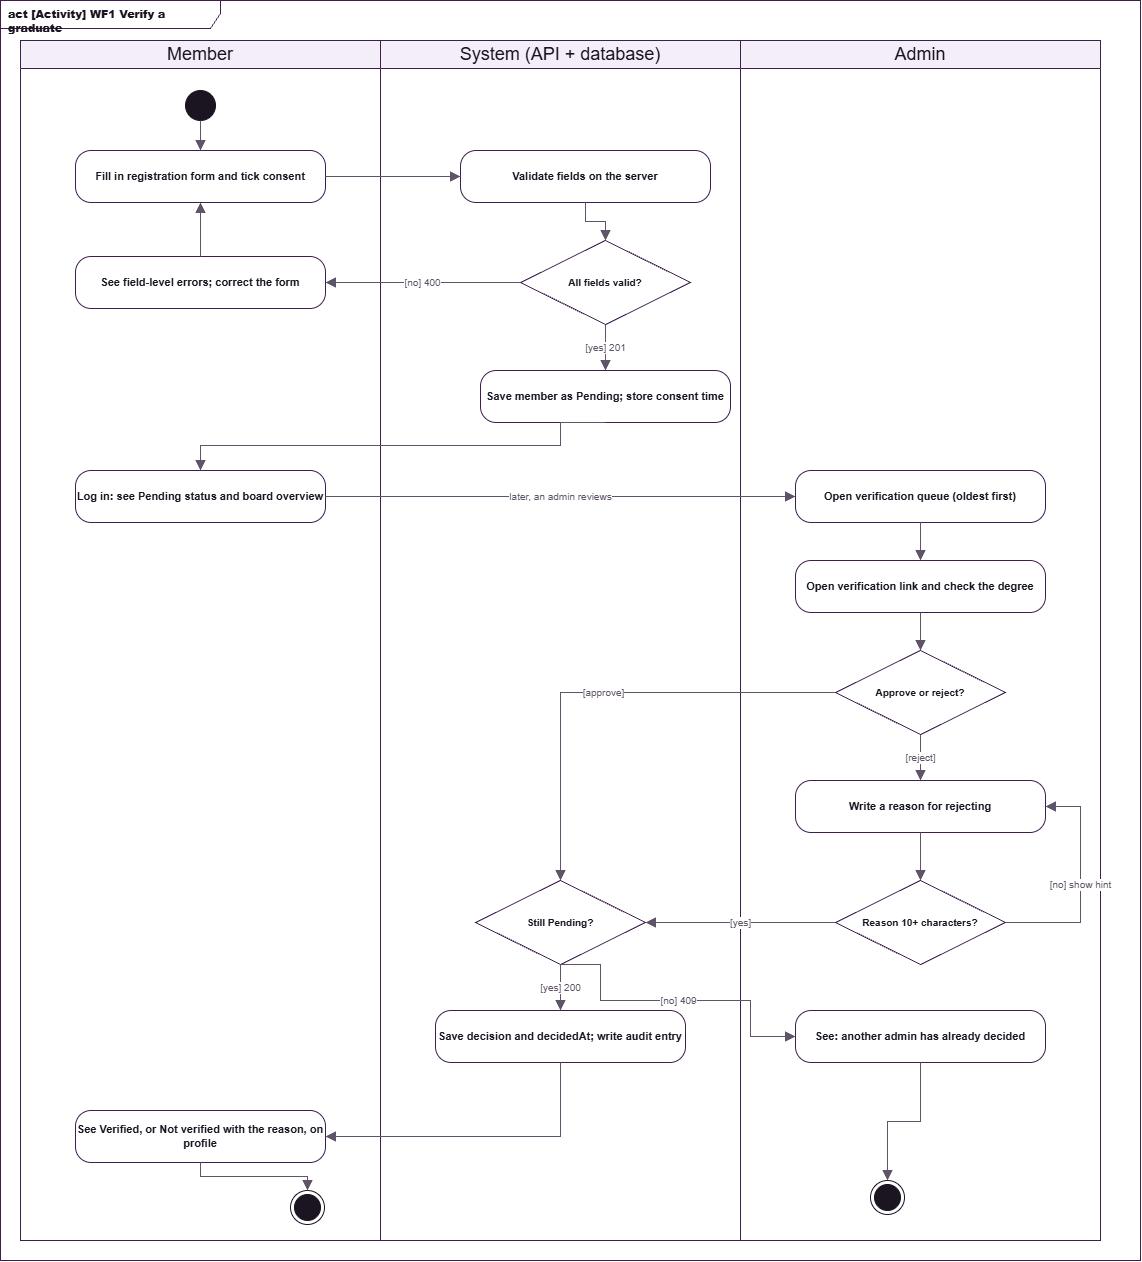

The diagram above was exported from draw.io. Its source (the exported page's mxGraphModel, read from the mxfile embedded in the PNG):
<mxGraphModel dx="2109" dy="1003" grid="1" gridSize="10" guides="1" tooltips="1" connect="1" arrows="1" fold="1" page="0" pageScale="1" pageWidth="827" pageHeight="1169" math="0" shadow="0">
  <root>
    <mxCell id="0" />
    <mxCell id="1" parent="0" />
    <mxCell id="n2" parent="1" style="whiteSpace=wrap;html=1;fontFamily=Helvetica;fontSize=11;fontColor=#1B1421;strokeColor=#3D1F4F;fillColor=#FFFFFF;shape=umlFrame;width=220;height=28;fillColor=none;fontStyle=1;align=left;verticalAlign=top;spacingLeft=6;" value="&lt;b&gt;act [Activity] WF1 Verify a graduate&lt;/b&gt;" vertex="1">
      <mxGeometry height="1260" width="1140" as="geometry" />
    </mxCell>
    <mxCell id="n3" parent="1" style="whiteSpace=wrap;html=1;fontFamily=Helvetica;fontSize=11;fontColor=#1B1421;strokeColor=#3D1F4F;fillColor=#FFFFFF;swimlane;shape=swimlane;horizontal=1;startSize=28;fontStyle=1;fontSize=13;fillColor=#F3EEF7;swimlaneFillColor=#FFFFFF;" value="&lt;font style=&quot;font-size: 18px; font-weight: normal;&quot;&gt;Member&lt;/font&gt;" vertex="1">
      <mxGeometry height="1200" width="360" x="20" y="40" as="geometry" />
    </mxCell>
    <mxCell id="n22" parent="n3" style="ellipse;shape=endState;perimeter=ellipsePerimeter;html=1;fillColor=#1B1421;strokeColor=#1B1421;" value="" vertex="1">
      <mxGeometry height="34" width="34" x="270" y="1150" as="geometry" />
    </mxCell>
    <mxCell id="n4" parent="1" style="whiteSpace=wrap;html=1;fontFamily=Helvetica;fontSize=11;fontColor=#1B1421;strokeColor=#3D1F4F;fillColor=#FFFFFF;swimlane;shape=swimlane;horizontal=1;startSize=28;fontStyle=1;fontSize=13;fillColor=#F3EEF7;swimlaneFillColor=#FFFFFF;" value="&lt;font style=&quot;font-size: 18px; font-weight: normal;&quot;&gt;System (API + database)&lt;/font&gt;" vertex="1">
      <mxGeometry height="1200" width="360" x="380" y="40" as="geometry" />
    </mxCell>
    <mxCell id="n8" parent="n4" style="whiteSpace=wrap;html=1;fontFamily=Helvetica;fontSize=11;fontColor=#1B1421;strokeColor=#3D1F4F;fillColor=#FFFFFF;rounded=1;arcSize=30;align=center;verticalAlign=middle;" value="&lt;b&gt;Validate fields on the server&lt;/b&gt;" vertex="1">
      <mxGeometry height="52" width="250" x="80" y="110" as="geometry" />
    </mxCell>
    <mxCell id="n9" parent="n4" style="whiteSpace=wrap;html=1;fontFamily=Helvetica;fontSize=11;fontColor=#1B1421;strokeColor=#3D1F4F;fillColor=#FFFFFF;rhombus;shape=rhombus;perimeter=rhombusPerimeter;align=center;verticalAlign=middle;fontSize=10;" value="&lt;b&gt;All fields valid?&lt;/b&gt;" vertex="1">
      <mxGeometry height="84" width="170" x="140" y="200" as="geometry" />
    </mxCell>
    <mxCell id="e26" edge="1" parent="n4" source="n8" style="html=1;fontFamily=Helvetica;fontSize=10;fontColor=#5F5468;labelBackgroundColor=#FFFFFF;strokeColor=#5F5468;edgeStyle=orthogonalEdgeStyle;rounded=0;endSize=8;endArrow=block;endFill=1;" target="n9" value="">
      <mxGeometry relative="1" as="geometry" />
    </mxCell>
    <mxCell id="n11" parent="n4" style="whiteSpace=wrap;html=1;fontFamily=Helvetica;fontSize=11;fontColor=#1B1421;strokeColor=#3D1F4F;fillColor=#FFFFFF;rounded=1;arcSize=30;align=center;verticalAlign=middle;" value="&lt;b&gt;Save member as Pending; store consent time&lt;/b&gt;" vertex="1">
      <mxGeometry height="52" width="250" x="100" y="330" as="geometry" />
    </mxCell>
    <mxCell id="e29" edge="1" parent="n4" source="n9" style="html=1;fontFamily=Helvetica;fontSize=10;fontColor=#5F5468;labelBackgroundColor=#FFFFFF;strokeColor=#5F5468;edgeStyle=orthogonalEdgeStyle;rounded=0;endSize=8;endArrow=block;endFill=1;exitX=0.5;exitY=1;exitDx=0;exitDy=0;entryX=0.5;entryY=0;entryDx=0;entryDy=0;" target="n11" value="[yes] 201">
      <mxGeometry relative="1" as="geometry" />
    </mxCell>
    <mxCell id="n5" parent="1" style="whiteSpace=wrap;html=1;fontFamily=Helvetica;fontSize=11;fontColor=#1B1421;strokeColor=#3D1F4F;fillColor=#FFFFFF;swimlane;shape=swimlane;horizontal=1;startSize=28;fontStyle=1;fontSize=13;fillColor=#F3EEF7;swimlaneFillColor=#FFFFFF;" value="&lt;font style=&quot;font-size: 18px; font-weight: normal;&quot;&gt;Admin&lt;/font&gt;" vertex="1">
      <mxGeometry height="1200" width="360" x="740" y="40" as="geometry" />
    </mxCell>
    <mxCell id="n6" parent="1" style="ellipse;shape=ellipse;perimeter=ellipsePerimeter;html=1;fillColor=#1B1421;strokeColor=#1B1421;" value="" vertex="1">
      <mxGeometry height="30" width="30" x="185" y="90" as="geometry" />
    </mxCell>
    <mxCell id="n7" parent="1" style="whiteSpace=wrap;html=1;fontFamily=Helvetica;fontSize=11;fontColor=#1B1421;strokeColor=#3D1F4F;fillColor=#FFFFFF;rounded=1;arcSize=30;align=center;verticalAlign=middle;" value="&lt;b&gt;Fill in registration form and tick consent&lt;/b&gt;" vertex="1">
      <mxGeometry height="52" width="250" x="75" y="150" as="geometry" />
    </mxCell>
    <mxCell id="n10" parent="1" style="whiteSpace=wrap;html=1;fontFamily=Helvetica;fontSize=11;fontColor=#1B1421;strokeColor=#3D1F4F;fillColor=#FFFFFF;rounded=1;arcSize=30;align=center;verticalAlign=middle;" value="&lt;b&gt;See field-level errors; correct the form&lt;/b&gt;" vertex="1">
      <mxGeometry height="52" width="250" x="75" y="256" as="geometry" />
    </mxCell>
    <mxCell id="n12" parent="1" style="whiteSpace=wrap;html=1;fontFamily=Helvetica;fontSize=11;fontColor=#1B1421;strokeColor=#3D1F4F;fillColor=#FFFFFF;rounded=1;arcSize=30;align=center;verticalAlign=middle;" value="&lt;b&gt;Log in: see Pending status and board overview&lt;/b&gt;" vertex="1">
      <mxGeometry height="52" width="250" x="75" y="470" as="geometry" />
    </mxCell>
    <mxCell id="n13" parent="1" style="whiteSpace=wrap;html=1;fontFamily=Helvetica;fontSize=11;fontColor=#1B1421;strokeColor=#3D1F4F;fillColor=#FFFFFF;rounded=1;arcSize=30;align=center;verticalAlign=middle;" value="&lt;b&gt;Open verification queue (oldest first)&lt;/b&gt;" vertex="1">
      <mxGeometry height="52" width="250" x="795" y="470" as="geometry" />
    </mxCell>
    <mxCell id="n14" parent="1" style="whiteSpace=wrap;html=1;fontFamily=Helvetica;fontSize=11;fontColor=#1B1421;strokeColor=#3D1F4F;fillColor=#FFFFFF;rounded=1;arcSize=30;align=center;verticalAlign=middle;" value="&lt;b&gt;Open verification link and check the degree&lt;/b&gt;" vertex="1">
      <mxGeometry height="52" width="250" x="795" y="560" as="geometry" />
    </mxCell>
    <mxCell id="n15" parent="1" style="whiteSpace=wrap;html=1;fontFamily=Helvetica;fontSize=11;fontColor=#1B1421;strokeColor=#3D1F4F;fillColor=#FFFFFF;rhombus;shape=rhombus;perimeter=rhombusPerimeter;align=center;verticalAlign=middle;fontSize=10;" value="&lt;b&gt;Approve or reject?&lt;/b&gt;" vertex="1">
      <mxGeometry height="84" width="170" x="835" y="650" as="geometry" />
    </mxCell>
    <mxCell id="n16" parent="1" style="whiteSpace=wrap;html=1;fontFamily=Helvetica;fontSize=11;fontColor=#1B1421;strokeColor=#3D1F4F;fillColor=#FFFFFF;rounded=1;arcSize=30;align=center;verticalAlign=middle;" value="&lt;b&gt;Write a reason for rejecting&lt;/b&gt;" vertex="1">
      <mxGeometry height="52" width="250" x="795" y="780" as="geometry" />
    </mxCell>
    <mxCell id="n17" parent="1" style="whiteSpace=wrap;html=1;fontFamily=Helvetica;fontSize=11;fontColor=#1B1421;strokeColor=#3D1F4F;fillColor=#FFFFFF;rhombus;shape=rhombus;perimeter=rhombusPerimeter;align=center;verticalAlign=middle;fontSize=10;" value="&lt;b&gt;Reason 10+ characters?&lt;/b&gt;" vertex="1">
      <mxGeometry height="84" width="170" x="835" y="880" as="geometry" />
    </mxCell>
    <mxCell id="n18" parent="1" style="whiteSpace=wrap;html=1;fontFamily=Helvetica;fontSize=11;fontColor=#1B1421;strokeColor=#3D1F4F;fillColor=#FFFFFF;rhombus;shape=rhombus;perimeter=rhombusPerimeter;align=center;verticalAlign=middle;fontSize=10;" value="&lt;b&gt;Still Pending?&lt;/b&gt;" vertex="1">
      <mxGeometry height="84" width="170" x="475" y="880" as="geometry" />
    </mxCell>
    <mxCell id="n19" parent="1" style="whiteSpace=wrap;html=1;fontFamily=Helvetica;fontSize=11;fontColor=#1B1421;strokeColor=#3D1F4F;fillColor=#FFFFFF;rounded=1;arcSize=30;align=center;verticalAlign=middle;" value="&lt;b&gt;Save decision and decidedAt; write audit entry&lt;/b&gt;" vertex="1">
      <mxGeometry height="52" width="250" x="435" y="1010" as="geometry" />
    </mxCell>
    <mxCell id="n20" parent="1" style="whiteSpace=wrap;html=1;fontFamily=Helvetica;fontSize=11;fontColor=#1B1421;strokeColor=#3D1F4F;fillColor=#FFFFFF;rounded=1;arcSize=30;align=center;verticalAlign=middle;" value="&lt;b&gt;See: another admin has already decided&lt;/b&gt;" vertex="1">
      <mxGeometry height="52" width="250" x="795" y="1010" as="geometry" />
    </mxCell>
    <mxCell id="n21" parent="1" style="whiteSpace=wrap;html=1;fontFamily=Helvetica;fontSize=11;fontColor=#1B1421;strokeColor=#3D1F4F;fillColor=#FFFFFF;rounded=1;arcSize=30;align=center;verticalAlign=middle;" value="&lt;b&gt;See Verified, or Not verified with the reason, on profile&lt;/b&gt;" vertex="1">
      <mxGeometry height="52" width="250" x="75" y="1110" as="geometry" />
    </mxCell>
    <mxCell id="n23" parent="1" style="ellipse;shape=endState;perimeter=ellipsePerimeter;html=1;fillColor=#1B1421;strokeColor=#1B1421;" value="" vertex="1">
      <mxGeometry height="34" width="34" x="870" y="1180" as="geometry" />
    </mxCell>
    <mxCell id="e24" edge="1" parent="1" source="n6" style="html=1;fontFamily=Helvetica;fontSize=10;fontColor=#5F5468;labelBackgroundColor=#FFFFFF;strokeColor=#5F5468;edgeStyle=orthogonalEdgeStyle;rounded=0;endSize=8;endArrow=block;endFill=1;" target="n7" value="">
      <mxGeometry relative="1" as="geometry" />
    </mxCell>
    <mxCell id="e25" edge="1" parent="1" source="n7" style="html=1;fontFamily=Helvetica;fontSize=10;fontColor=#5F5468;labelBackgroundColor=#FFFFFF;strokeColor=#5F5468;edgeStyle=orthogonalEdgeStyle;rounded=0;endSize=8;endArrow=block;endFill=1;" target="n8" value="">
      <mxGeometry relative="1" as="geometry" />
    </mxCell>
    <mxCell id="e27" edge="1" parent="1" source="n9" style="html=1;fontFamily=Helvetica;fontSize=10;fontColor=#5F5468;labelBackgroundColor=#FFFFFF;strokeColor=#5F5468;edgeStyle=orthogonalEdgeStyle;rounded=0;endSize=8;endArrow=block;endFill=1;exitX=0;exitY=0.5;exitDx=0;exitDy=0;entryX=1;entryY=0.5;entryDx=0;entryDy=0;" target="n10" value="[no] 400">
      <mxGeometry relative="1" as="geometry" />
    </mxCell>
    <mxCell id="e28" edge="1" parent="1" source="n10" style="html=1;fontFamily=Helvetica;fontSize=10;fontColor=#5F5468;labelBackgroundColor=#FFFFFF;strokeColor=#5F5468;edgeStyle=orthogonalEdgeStyle;rounded=0;endSize=8;endArrow=block;endFill=1;exitX=0.5;exitY=0;exitDx=0;exitDy=0;entryX=0.5;entryY=1;entryDx=0;entryDy=0;" target="n7" value="">
      <mxGeometry relative="1" as="geometry" />
    </mxCell>
    <mxCell id="e30" edge="1" parent="1" source="n11" style="html=1;fontFamily=Helvetica;fontSize=10;fontColor=#5F5468;labelBackgroundColor=#FFFFFF;strokeColor=#5F5468;edgeStyle=orthogonalEdgeStyle;rounded=0;endSize=8;endArrow=block;endFill=1;exitX=0.5;exitY=1;exitDx=0;exitDy=0;entryX=0.5;entryY=0;entryDx=0;entryDy=0;" target="n12" value="">
      <mxGeometry relative="1" as="geometry">
        <Array as="points">
          <mxPoint x="560" y="445" />
          <mxPoint x="200" y="445" />
        </Array>
      </mxGeometry>
    </mxCell>
    <mxCell id="e31" edge="1" parent="1" source="n12" style="html=1;fontFamily=Helvetica;fontSize=10;fontColor=#5F5468;labelBackgroundColor=#FFFFFF;strokeColor=#5F5468;edgeStyle=orthogonalEdgeStyle;rounded=0;endSize=8;endArrow=block;endFill=1;exitX=1;exitY=0.5;exitDx=0;exitDy=0;entryX=0;entryY=0.5;entryDx=0;entryDy=0;" target="n13" value="later, an admin reviews">
      <mxGeometry relative="1" as="geometry" />
    </mxCell>
    <mxCell id="e32" edge="1" parent="1" source="n13" style="html=1;fontFamily=Helvetica;fontSize=10;fontColor=#5F5468;labelBackgroundColor=#FFFFFF;strokeColor=#5F5468;edgeStyle=orthogonalEdgeStyle;rounded=0;endSize=8;endArrow=block;endFill=1;" target="n14" value="">
      <mxGeometry relative="1" as="geometry" />
    </mxCell>
    <mxCell id="e33" edge="1" parent="1" source="n14" style="html=1;fontFamily=Helvetica;fontSize=10;fontColor=#5F5468;labelBackgroundColor=#FFFFFF;strokeColor=#5F5468;edgeStyle=orthogonalEdgeStyle;rounded=0;endSize=8;endArrow=block;endFill=1;" target="n15" value="">
      <mxGeometry relative="1" as="geometry" />
    </mxCell>
    <mxCell id="e34" edge="1" parent="1" source="n15" style="html=1;fontFamily=Helvetica;fontSize=10;fontColor=#5F5468;labelBackgroundColor=#FFFFFF;strokeColor=#5F5468;edgeStyle=orthogonalEdgeStyle;rounded=0;endSize=8;endArrow=block;endFill=1;exitX=0;exitY=0.5;exitDx=0;exitDy=0;entryX=0.5;entryY=0;entryDx=0;entryDy=0;" target="n18" value="[approve]">
      <mxGeometry relative="1" as="geometry">
        <Array as="points">
          <mxPoint x="560" y="692" />
        </Array>
      </mxGeometry>
    </mxCell>
    <mxCell id="e35" edge="1" parent="1" source="n15" style="html=1;fontFamily=Helvetica;fontSize=10;fontColor=#5F5468;labelBackgroundColor=#FFFFFF;strokeColor=#5F5468;edgeStyle=orthogonalEdgeStyle;rounded=0;endSize=8;endArrow=block;endFill=1;exitX=0.5;exitY=1;exitDx=0;exitDy=0;entryX=0.5;entryY=0;entryDx=0;entryDy=0;" target="n16" value="[reject]">
      <mxGeometry relative="1" as="geometry" />
    </mxCell>
    <mxCell id="e36" edge="1" parent="1" source="n16" style="html=1;fontFamily=Helvetica;fontSize=10;fontColor=#5F5468;labelBackgroundColor=#FFFFFF;strokeColor=#5F5468;edgeStyle=orthogonalEdgeStyle;rounded=0;endSize=8;endArrow=block;endFill=1;" target="n17" value="">
      <mxGeometry relative="1" as="geometry" />
    </mxCell>
    <mxCell id="e37" edge="1" parent="1" source="n17" style="html=1;fontFamily=Helvetica;fontSize=10;fontColor=#5F5468;labelBackgroundColor=#FFFFFF;strokeColor=#5F5468;edgeStyle=orthogonalEdgeStyle;rounded=0;endSize=8;endArrow=block;endFill=1;exitX=1;exitY=0.5;exitDx=0;exitDy=0;entryX=1;entryY=0.5;entryDx=0;entryDy=0;" target="n16" value="[no] show hint">
      <mxGeometry relative="1" as="geometry">
        <Array as="points">
          <mxPoint x="1080" y="922" />
          <mxPoint x="1080" y="806" />
        </Array>
      </mxGeometry>
    </mxCell>
    <mxCell id="e38" edge="1" parent="1" source="n17" style="html=1;fontFamily=Helvetica;fontSize=10;fontColor=#5F5468;labelBackgroundColor=#FFFFFF;strokeColor=#5F5468;edgeStyle=orthogonalEdgeStyle;rounded=0;endSize=8;endArrow=block;endFill=1;exitX=0;exitY=0.5;exitDx=0;exitDy=0;entryX=1;entryY=0.5;entryDx=0;entryDy=0;" target="n18" value="[yes]">
      <mxGeometry relative="1" as="geometry" />
    </mxCell>
    <mxCell id="e39" edge="1" parent="1" source="n18" style="html=1;fontFamily=Helvetica;fontSize=10;fontColor=#5F5468;labelBackgroundColor=#FFFFFF;strokeColor=#5F5468;edgeStyle=orthogonalEdgeStyle;rounded=0;endSize=8;endArrow=block;endFill=1;exitX=0.5;exitY=1;exitDx=0;exitDy=0;entryX=0.5;entryY=0;entryDx=0;entryDy=0;" target="n19" value="[yes] 200">
      <mxGeometry relative="1" as="geometry" />
    </mxCell>
    <mxCell id="e40" edge="1" parent="1" source="n18" style="html=1;fontFamily=Helvetica;fontSize=10;fontColor=#5F5468;labelBackgroundColor=#FFFFFF;strokeColor=#5F5468;edgeStyle=orthogonalEdgeStyle;rounded=0;endSize=8;endArrow=block;endFill=1;exitX=0.5;exitY=1;exitDx=0;exitDy=0;entryX=0;entryY=0.5;entryDx=0;entryDy=0;" target="n20" value="[no] 409">
      <mxGeometry relative="1" as="geometry">
        <Array as="points">
          <mxPoint x="600" y="964" />
          <mxPoint x="600" y="1000" />
          <mxPoint x="750" y="1000" />
          <mxPoint x="750" y="1036" />
        </Array>
      </mxGeometry>
    </mxCell>
    <mxCell id="e41" edge="1" parent="1" source="n20" style="html=1;fontFamily=Helvetica;fontSize=10;fontColor=#5F5468;labelBackgroundColor=#FFFFFF;strokeColor=#5F5468;edgeStyle=orthogonalEdgeStyle;rounded=0;endSize=8;endArrow=block;endFill=1;" target="n23" value="">
      <mxGeometry relative="1" as="geometry" />
    </mxCell>
    <mxCell id="e42" edge="1" parent="1" source="n19" style="html=1;fontFamily=Helvetica;fontSize=10;fontColor=#5F5468;labelBackgroundColor=#FFFFFF;strokeColor=#5F5468;edgeStyle=orthogonalEdgeStyle;rounded=0;endSize=8;endArrow=block;endFill=1;exitX=0.5;exitY=1;exitDx=0;exitDy=0;entryX=1;entryY=0.5;entryDx=0;entryDy=0;" target="n21" value="">
      <mxGeometry relative="1" as="geometry">
        <Array as="points">
          <mxPoint x="560" y="1136" />
        </Array>
      </mxGeometry>
    </mxCell>
    <mxCell id="e43" edge="1" parent="1" source="n21" style="html=1;fontFamily=Helvetica;fontSize=10;fontColor=#5F5468;labelBackgroundColor=#FFFFFF;strokeColor=#5F5468;edgeStyle=orthogonalEdgeStyle;rounded=0;endSize=8;endArrow=block;endFill=1;" target="n22" value="">
      <mxGeometry relative="1" as="geometry" />
    </mxCell>
  </root>
</mxGraphModel>